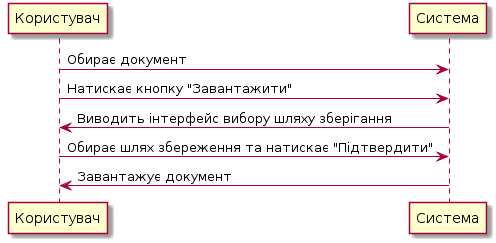

The diagram above was rendered by PlantUML. Its source (embedded in the PNG):
@startuml
Користувач -> Система: Обирає документ
Користувач -> Система: Натискає кнопку "Завантажити"
Користувач <- Система: Виводить інтерфейс вибору шляху зберігання
Користувач -> Система: Обирає шлях збереження та натискає "Підтвердити"
Користувач <- Система: Завантажує документ
@enduml